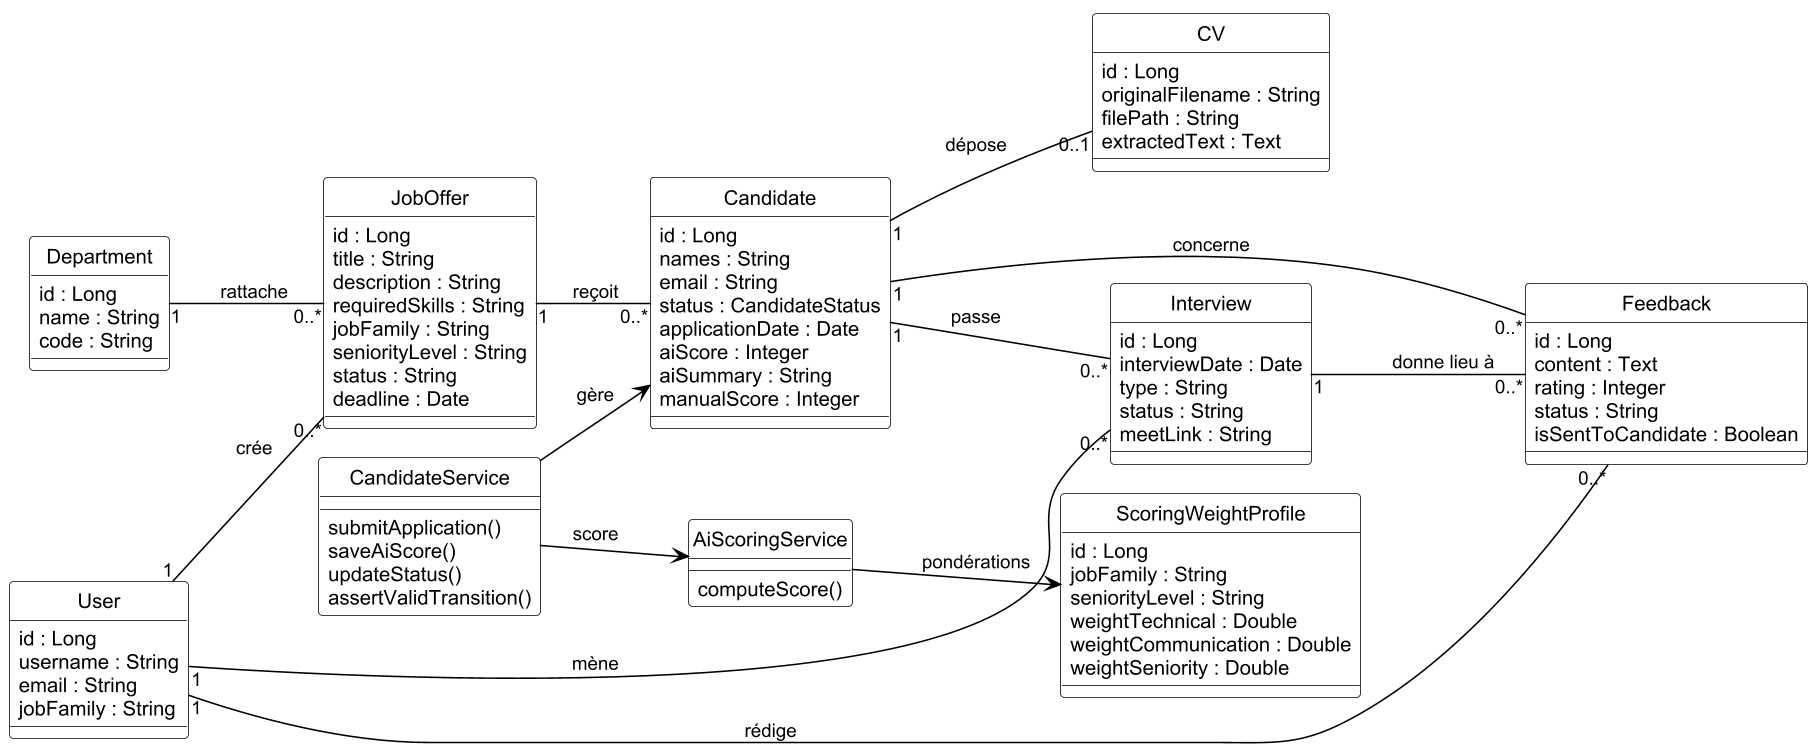

The diagram above was rendered by PlantUML. Its source (embedded in the PNG):
@startuml fig3_2a
skinparamlocked dpi 150
!include skin.iuml
!pragma layout smetana
left to right direction
hide circle
skinparam classAttributeIconSize 0

class Department {
  id : Long
  name : String
  code : String
}
class JobOffer {
  id : Long
  title : String
  description : String
  requiredSkills : String
  jobFamily : String
  seniorityLevel : String
  status : String
  deadline : Date
}
class User {
  id : Long
  username : String
  email : String
  jobFamily : String
}
class Candidate {
  id : Long
  names : String
  email : String
  status : CandidateStatus
  applicationDate : Date
  aiScore : Integer
  aiSummary : String
  manualScore : Integer
}
class CV {
  id : Long
  originalFilename : String
  filePath : String
  extractedText : Text
}
class Interview {
  id : Long
  interviewDate : Date
  type : String
  status : String
  meetLink : String
}
class Feedback {
  id : Long
  content : Text
  rating : Integer
  status : String
  isSentToCandidate : Boolean
}
class ScoringWeightProfile {
  id : Long
  jobFamily : String
  seniorityLevel : String
  weightTechnical : Double
  weightCommunication : Double
  weightSeniority : Double
}

class CandidateService {
  submitApplication()
  saveAiScore()
  updateStatus()
  assertValidTransition()
}
class AiScoringService {
  computeScore()
}

Department "1" -- "0..*" JobOffer : rattache
JobOffer "1" -- "0..*" Candidate : reçoit
Candidate "1" -- "0..1" CV : dépose
Candidate "1" -- "0..*" Interview : passe
Interview "1" -- "0..*" Feedback : donne lieu à
Candidate "1" -- "0..*" Feedback : concerne

User "1" -- "0..*" JobOffer : crée
User "1" -- "0..*" Interview : mène
User "1" -- "0..*" Feedback : rédige

CandidateService --> Candidate : gère
CandidateService --> AiScoringService : score
AiScoringService --> ScoringWeightProfile : pondérations
@enduml